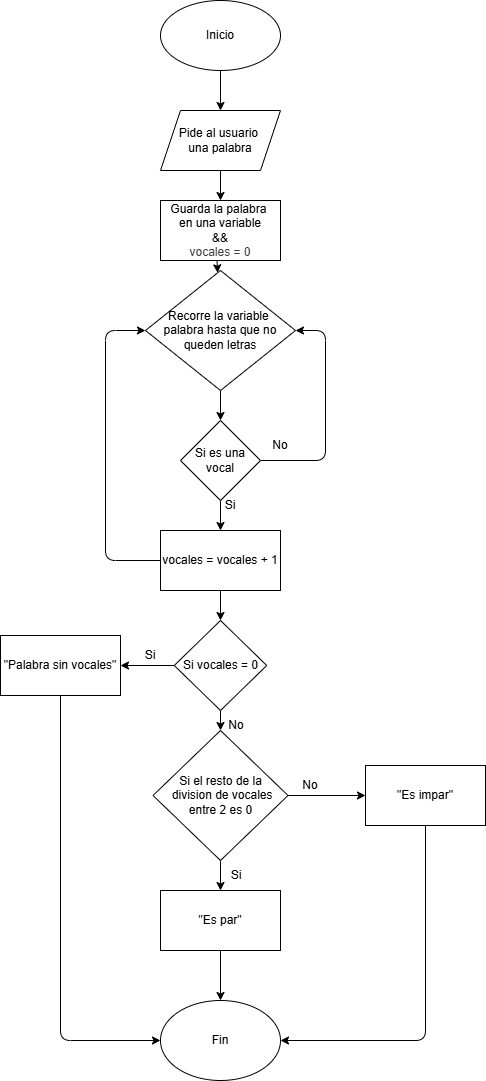

The diagram above was exported from draw.io. Its source (the exported page's mxGraphModel, read from the mxfile embedded in the PNG):
<mxGraphModel dx="1386" dy="779" grid="1" gridSize="10" guides="1" tooltips="1" connect="1" arrows="1" fold="1" page="1" pageScale="1" pageWidth="850" pageHeight="1100" math="0" shadow="0">
  <root>
    <mxCell id="0" />
    <mxCell id="1" parent="0" />
    <mxCell id="4" style="edgeStyle=none;html=1;entryX=0.5;entryY=0;entryDx=0;entryDy=0;" edge="1" parent="1" target="3">
      <mxGeometry relative="1" as="geometry">
        <mxPoint x="390" y="80" as="sourcePoint" />
      </mxGeometry>
    </mxCell>
    <mxCell id="2" value="Inicio" style="ellipse;whiteSpace=wrap;html=1;" vertex="1" parent="1">
      <mxGeometry x="330" y="10" width="120" height="70" as="geometry" />
    </mxCell>
    <mxCell id="25" value="" style="edgeStyle=none;html=1;" edge="1" parent="1" source="3" target="5">
      <mxGeometry relative="1" as="geometry" />
    </mxCell>
    <mxCell id="3" value="Pide al usuario&amp;nbsp;&lt;div&gt;una palabra&lt;/div&gt;" style="shape=parallelogram;perimeter=parallelogramPerimeter;whiteSpace=wrap;html=1;fixedSize=1;" vertex="1" parent="1">
      <mxGeometry x="330" y="120" width="120" height="60" as="geometry" />
    </mxCell>
    <mxCell id="21" value="" style="edgeStyle=none;html=1;" edge="1" parent="1" target="7">
      <mxGeometry relative="1" as="geometry">
        <mxPoint x="386.5" y="270" as="sourcePoint" />
      </mxGeometry>
    </mxCell>
    <mxCell id="5" value="Guarda la palabra&amp;nbsp;&lt;div&gt;en una variable&lt;/div&gt;&lt;div&gt;&amp;amp;&amp;amp;&lt;/div&gt;&lt;div&gt;&lt;span style=&quot;color: rgb(63, 63, 63);&quot;&gt;vocales = 0&lt;/span&gt;&lt;/div&gt;" style="whiteSpace=wrap;html=1;" vertex="1" parent="1">
      <mxGeometry x="330" y="210" width="120" height="60" as="geometry" />
    </mxCell>
    <mxCell id="10" value="" style="edgeStyle=none;html=1;entryX=0.5;entryY=0;entryDx=0;entryDy=0;" edge="1" parent="1" source="7" target="11">
      <mxGeometry relative="1" as="geometry">
        <mxPoint x="410" y="420" as="targetPoint" />
      </mxGeometry>
    </mxCell>
    <mxCell id="7" value="Recorre la variable&amp;nbsp;&lt;div&gt;palabra hasta que no queden letras&lt;/div&gt;" style="rhombus;whiteSpace=wrap;html=1;" vertex="1" parent="1">
      <mxGeometry x="315" y="280" width="150" height="120" as="geometry" />
    </mxCell>
    <mxCell id="12" style="edgeStyle=none;html=1;entryX=1;entryY=0.5;entryDx=0;entryDy=0;" edge="1" parent="1" source="11" target="7">
      <mxGeometry relative="1" as="geometry">
        <Array as="points">
          <mxPoint x="495" y="470" />
          <mxPoint x="495" y="340" />
        </Array>
      </mxGeometry>
    </mxCell>
    <mxCell id="15" value="" style="edgeStyle=none;html=1;" edge="1" parent="1" source="11" target="14">
      <mxGeometry relative="1" as="geometry" />
    </mxCell>
    <mxCell id="11" value="Si es una vocal" style="rhombus;whiteSpace=wrap;html=1;" vertex="1" parent="1">
      <mxGeometry x="350" y="430" width="80" height="80" as="geometry" />
    </mxCell>
    <mxCell id="13" value="No" style="text;html=1;align=center;verticalAlign=middle;whiteSpace=wrap;rounded=0;" vertex="1" parent="1">
      <mxGeometry x="420" y="440" width="60" height="30" as="geometry" />
    </mxCell>
    <mxCell id="27" style="edgeStyle=none;html=1;entryX=0;entryY=0.5;entryDx=0;entryDy=0;" edge="1" parent="1" source="14" target="7">
      <mxGeometry relative="1" as="geometry">
        <Array as="points">
          <mxPoint x="275" y="570" />
          <mxPoint x="275" y="340" />
        </Array>
      </mxGeometry>
    </mxCell>
    <mxCell id="29" value="" style="edgeStyle=none;html=1;" edge="1" parent="1" source="14" target="28">
      <mxGeometry relative="1" as="geometry" />
    </mxCell>
    <mxCell id="14" value="vocales = vocales + 1" style="whiteSpace=wrap;html=1;" vertex="1" parent="1">
      <mxGeometry x="330" y="540" width="120" height="60" as="geometry" />
    </mxCell>
    <mxCell id="26" value="Si" style="text;html=1;align=center;verticalAlign=middle;whiteSpace=wrap;rounded=0;" vertex="1" parent="1">
      <mxGeometry x="370" y="500" width="60" height="30" as="geometry" />
    </mxCell>
    <mxCell id="35" value="" style="edgeStyle=none;html=1;" edge="1" parent="1" source="28" target="34">
      <mxGeometry relative="1" as="geometry" />
    </mxCell>
    <mxCell id="37" value="" style="edgeStyle=none;html=1;" edge="1" parent="1" source="28" target="36">
      <mxGeometry relative="1" as="geometry" />
    </mxCell>
    <mxCell id="28" value="Si vocales = 0" style="rhombus;whiteSpace=wrap;html=1;" vertex="1" parent="1">
      <mxGeometry x="343.75" y="630" width="92.5" height="90" as="geometry" />
    </mxCell>
    <mxCell id="48" style="edgeStyle=none;html=1;entryX=0;entryY=0.5;entryDx=0;entryDy=0;" edge="1" parent="1" source="34" target="47">
      <mxGeometry relative="1" as="geometry">
        <Array as="points">
          <mxPoint x="230" y="1050" />
        </Array>
      </mxGeometry>
    </mxCell>
    <mxCell id="34" value="&quot;Palabra sin vocales&quot;" style="whiteSpace=wrap;html=1;" vertex="1" parent="1">
      <mxGeometry x="170" y="645" width="120" height="60" as="geometry" />
    </mxCell>
    <mxCell id="39" value="" style="edgeStyle=none;html=1;" edge="1" parent="1" source="36" target="38">
      <mxGeometry relative="1" as="geometry" />
    </mxCell>
    <mxCell id="41" value="" style="edgeStyle=none;html=1;" edge="1" parent="1" source="36" target="40">
      <mxGeometry relative="1" as="geometry" />
    </mxCell>
    <mxCell id="36" value="Si el resto de la&lt;div&gt;&amp;nbsp;division de vocales entre 2 es 0&lt;/div&gt;" style="rhombus;whiteSpace=wrap;html=1;" vertex="1" parent="1">
      <mxGeometry x="322.5" y="740" width="135" height="130" as="geometry" />
    </mxCell>
    <mxCell id="49" value="" style="edgeStyle=none;html=1;" edge="1" parent="1" source="38" target="47">
      <mxGeometry relative="1" as="geometry" />
    </mxCell>
    <mxCell id="38" value="&quot;Es par&quot;" style="whiteSpace=wrap;html=1;" vertex="1" parent="1">
      <mxGeometry x="330" y="900" width="120" height="60" as="geometry" />
    </mxCell>
    <mxCell id="50" style="edgeStyle=none;html=1;entryX=1;entryY=0.5;entryDx=0;entryDy=0;" edge="1" parent="1" source="40" target="47">
      <mxGeometry relative="1" as="geometry">
        <Array as="points">
          <mxPoint x="595" y="1050" />
        </Array>
      </mxGeometry>
    </mxCell>
    <mxCell id="40" value="&quot;Es impar&quot;" style="whiteSpace=wrap;html=1;" vertex="1" parent="1">
      <mxGeometry x="535" y="775" width="120" height="60" as="geometry" />
    </mxCell>
    <mxCell id="42" value="Si" style="text;html=1;align=center;verticalAlign=middle;whiteSpace=wrap;rounded=0;" vertex="1" parent="1">
      <mxGeometry x="290" y="650" width="60" height="30" as="geometry" />
    </mxCell>
    <mxCell id="43" value="No" style="text;html=1;align=center;verticalAlign=middle;whiteSpace=wrap;rounded=0;" vertex="1" parent="1">
      <mxGeometry x="376.25" y="720" width="60" height="30" as="geometry" />
    </mxCell>
    <mxCell id="44" value="Si" style="text;html=1;align=center;verticalAlign=middle;whiteSpace=wrap;rounded=0;" vertex="1" parent="1">
      <mxGeometry x="376.25" y="870" width="60" height="30" as="geometry" />
    </mxCell>
    <mxCell id="45" value="No" style="text;html=1;align=center;verticalAlign=middle;whiteSpace=wrap;rounded=0;" vertex="1" parent="1">
      <mxGeometry x="450" y="780" width="60" height="30" as="geometry" />
    </mxCell>
    <mxCell id="47" value="Fin" style="ellipse;whiteSpace=wrap;html=1;" vertex="1" parent="1">
      <mxGeometry x="330" y="1010" width="120" height="80" as="geometry" />
    </mxCell>
  </root>
</mxGraphModel>